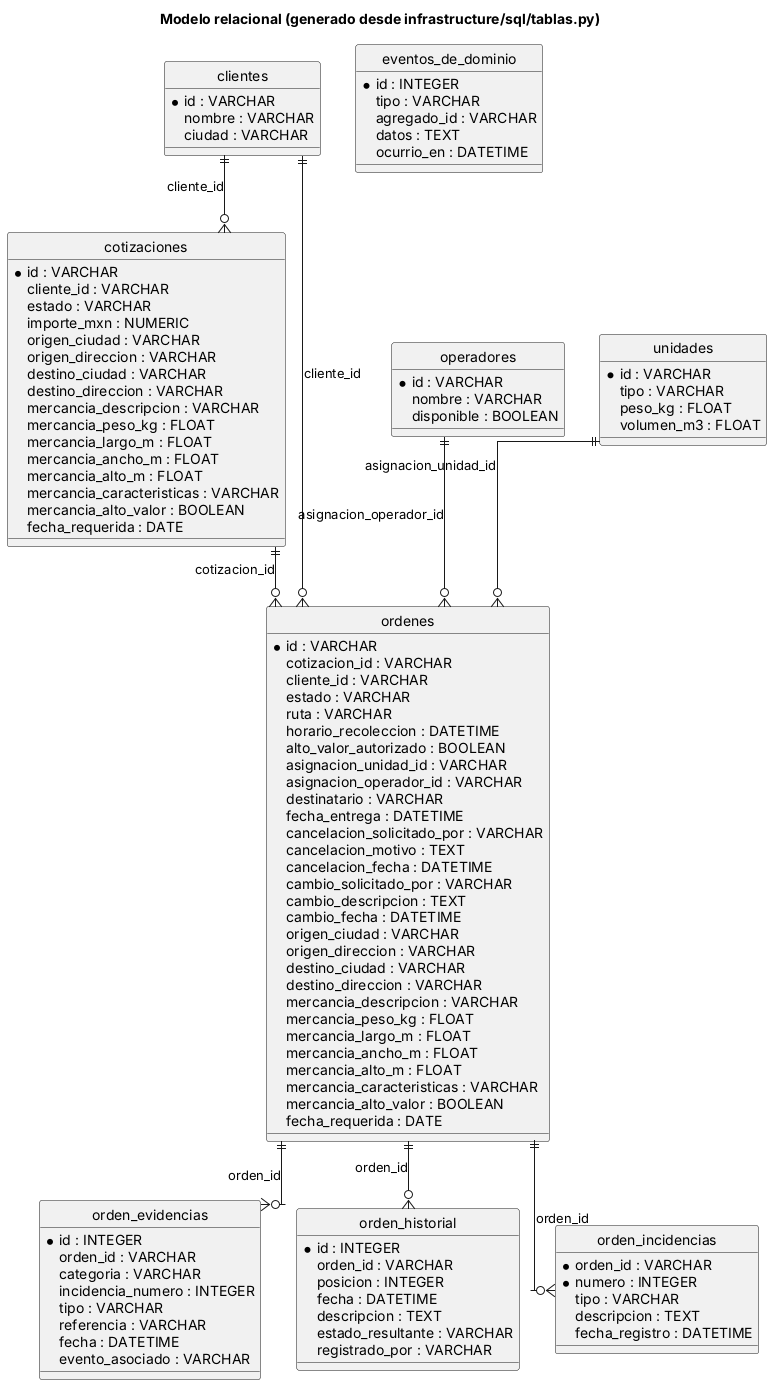

The diagram above was rendered by PlantUML. Its source (embedded in the PNG):
@startuml 03_modelo_relacional
title Modelo relacional (generado desde infrastructure/sql/tablas.py)
skinparam shadowing false
hide circle
skinparam linetype ortho

entity clientes {
  * id : VARCHAR
    nombre : VARCHAR
    ciudad : VARCHAR
}
entity eventos_de_dominio {
  * id : INTEGER
    tipo : VARCHAR
    agregado_id : VARCHAR
    datos : TEXT
    ocurrio_en : DATETIME
}
entity operadores {
  * id : VARCHAR
    nombre : VARCHAR
    disponible : BOOLEAN
}
entity unidades {
  * id : VARCHAR
    tipo : VARCHAR
    peso_kg : FLOAT
    volumen_m3 : FLOAT
}
entity cotizaciones {
  * id : VARCHAR
    cliente_id : VARCHAR
    estado : VARCHAR
    importe_mxn : NUMERIC
    origen_ciudad : VARCHAR
    origen_direccion : VARCHAR
    destino_ciudad : VARCHAR
    destino_direccion : VARCHAR
    mercancia_descripcion : VARCHAR
    mercancia_peso_kg : FLOAT
    mercancia_largo_m : FLOAT
    mercancia_ancho_m : FLOAT
    mercancia_alto_m : FLOAT
    mercancia_caracteristicas : VARCHAR
    mercancia_alto_valor : BOOLEAN
    fecha_requerida : DATE
}
entity ordenes {
  * id : VARCHAR
    cotizacion_id : VARCHAR
    cliente_id : VARCHAR
    estado : VARCHAR
    ruta : VARCHAR
    horario_recoleccion : DATETIME
    alto_valor_autorizado : BOOLEAN
    asignacion_unidad_id : VARCHAR
    asignacion_operador_id : VARCHAR
    destinatario : VARCHAR
    fecha_entrega : DATETIME
    cancelacion_solicitado_por : VARCHAR
    cancelacion_motivo : TEXT
    cancelacion_fecha : DATETIME
    cambio_solicitado_por : VARCHAR
    cambio_descripcion : TEXT
    cambio_fecha : DATETIME
    origen_ciudad : VARCHAR
    origen_direccion : VARCHAR
    destino_ciudad : VARCHAR
    destino_direccion : VARCHAR
    mercancia_descripcion : VARCHAR
    mercancia_peso_kg : FLOAT
    mercancia_largo_m : FLOAT
    mercancia_ancho_m : FLOAT
    mercancia_alto_m : FLOAT
    mercancia_caracteristicas : VARCHAR
    mercancia_alto_valor : BOOLEAN
    fecha_requerida : DATE
}
entity orden_evidencias {
  * id : INTEGER
    orden_id : VARCHAR
    categoria : VARCHAR
    incidencia_numero : INTEGER
    tipo : VARCHAR
    referencia : VARCHAR
    fecha : DATETIME
    evento_asociado : VARCHAR
}
entity orden_historial {
  * id : INTEGER
    orden_id : VARCHAR
    posicion : INTEGER
    fecha : DATETIME
    descripcion : TEXT
    estado_resultante : VARCHAR
    registrado_por : VARCHAR
}
entity orden_incidencias {
  * orden_id : VARCHAR
  * numero : INTEGER
    tipo : VARCHAR
    descripcion : TEXT
    fecha_registro : DATETIME
}
clientes ||--o{ cotizaciones : cliente_id
cotizaciones ||--o{ ordenes : cotizacion_id
clientes ||--o{ ordenes : cliente_id
unidades ||--o{ ordenes : asignacion_unidad_id
operadores ||--o{ ordenes : asignacion_operador_id
ordenes ||--o{ orden_evidencias : orden_id
ordenes ||--o{ orden_historial : orden_id
ordenes ||--o{ orden_incidencias : orden_id
@enduml